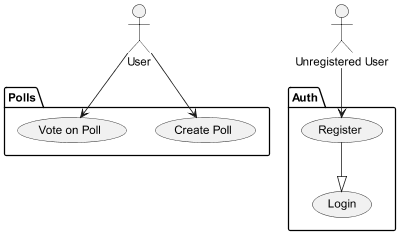

The diagram above was rendered by PlantUML. Its source (embedded in the PNG):
@startuml UseCase
top to bottom direction
scale 400 width

actor User as U
actor "Unregistered User" as AU

package "Polls" {
    usecase "Create Poll" as CP
    usecase "Vote on Poll" as VP
}

package "Auth" {
    usecase "Login" as L
    usecase "Register" as R
}

U --> CP
U --> VP

AU --> R

R --|> L

@enduml